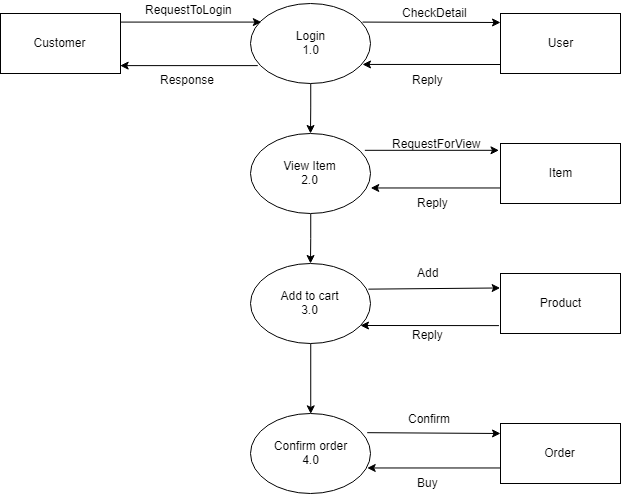

The diagram above was exported from draw.io. Its source (the exported page's mxGraphModel, read from the mxfile embedded in the PNG):
<mxGraphModel dx="988" dy="512" grid="1" gridSize="10" guides="1" tooltips="1" connect="1" arrows="1" fold="1" page="1" pageScale="1" pageWidth="850" pageHeight="1100" math="0" shadow="0">
  <root>
    <mxCell id="0" />
    <mxCell id="1" parent="0" />
    <mxCell id="z37tesh2ZYgy2l-7M3ND-1" value="Customer" style="rounded=0;whiteSpace=wrap;html=1;" vertex="1" parent="1">
      <mxGeometry x="170" y="70" width="120" height="60" as="geometry" />
    </mxCell>
    <mxCell id="z37tesh2ZYgy2l-7M3ND-18" style="edgeStyle=orthogonalEdgeStyle;rounded=0;orthogonalLoop=1;jettySize=auto;html=1;exitX=0.5;exitY=1;exitDx=0;exitDy=0;" edge="1" parent="1" source="z37tesh2ZYgy2l-7M3ND-2" target="z37tesh2ZYgy2l-7M3ND-3">
      <mxGeometry relative="1" as="geometry" />
    </mxCell>
    <mxCell id="z37tesh2ZYgy2l-7M3ND-2" value="Login&lt;br&gt;1.0&lt;br&gt;" style="ellipse;whiteSpace=wrap;html=1;" vertex="1" parent="1">
      <mxGeometry x="420" y="60" width="120" height="80" as="geometry" />
    </mxCell>
    <mxCell id="z37tesh2ZYgy2l-7M3ND-19" style="edgeStyle=orthogonalEdgeStyle;rounded=0;orthogonalLoop=1;jettySize=auto;html=1;exitX=0.5;exitY=1;exitDx=0;exitDy=0;" edge="1" parent="1" source="z37tesh2ZYgy2l-7M3ND-3" target="z37tesh2ZYgy2l-7M3ND-4">
      <mxGeometry relative="1" as="geometry" />
    </mxCell>
    <mxCell id="z37tesh2ZYgy2l-7M3ND-3" value="View Item&lt;br&gt;2.0&lt;br&gt;" style="ellipse;whiteSpace=wrap;html=1;" vertex="1" parent="1">
      <mxGeometry x="420" y="190" width="120" height="80" as="geometry" />
    </mxCell>
    <mxCell id="z37tesh2ZYgy2l-7M3ND-20" style="edgeStyle=orthogonalEdgeStyle;rounded=0;orthogonalLoop=1;jettySize=auto;html=1;exitX=0.5;exitY=1;exitDx=0;exitDy=0;entryX=0.5;entryY=0;entryDx=0;entryDy=0;" edge="1" parent="1" source="z37tesh2ZYgy2l-7M3ND-4" target="z37tesh2ZYgy2l-7M3ND-5">
      <mxGeometry relative="1" as="geometry" />
    </mxCell>
    <mxCell id="z37tesh2ZYgy2l-7M3ND-4" value="Add to cart&lt;br&gt;3.0&lt;br&gt;" style="ellipse;whiteSpace=wrap;html=1;" vertex="1" parent="1">
      <mxGeometry x="420" y="320" width="120" height="80" as="geometry" />
    </mxCell>
    <mxCell id="z37tesh2ZYgy2l-7M3ND-5" value="Confirm order&lt;br&gt;4.0&lt;br&gt;" style="ellipse;whiteSpace=wrap;html=1;" vertex="1" parent="1">
      <mxGeometry x="420" y="470" width="120" height="80" as="geometry" />
    </mxCell>
    <mxCell id="z37tesh2ZYgy2l-7M3ND-6" value="User" style="rounded=0;whiteSpace=wrap;html=1;" vertex="1" parent="1">
      <mxGeometry x="670" y="70" width="120" height="60" as="geometry" />
    </mxCell>
    <mxCell id="z37tesh2ZYgy2l-7M3ND-7" value="Item" style="rounded=0;whiteSpace=wrap;html=1;" vertex="1" parent="1">
      <mxGeometry x="670" y="200" width="120" height="60" as="geometry" />
    </mxCell>
    <mxCell id="z37tesh2ZYgy2l-7M3ND-8" value="Product" style="rounded=0;whiteSpace=wrap;html=1;" vertex="1" parent="1">
      <mxGeometry x="670" y="330" width="120" height="60" as="geometry" />
    </mxCell>
    <mxCell id="z37tesh2ZYgy2l-7M3ND-9" value="" style="endArrow=classic;html=1;entryX=0.092;entryY=0.225;entryDx=0;entryDy=0;entryPerimeter=0;exitX=1;exitY=0.15;exitDx=0;exitDy=0;exitPerimeter=0;" edge="1" parent="1" source="z37tesh2ZYgy2l-7M3ND-1" target="z37tesh2ZYgy2l-7M3ND-2">
      <mxGeometry width="50" height="50" relative="1" as="geometry">
        <mxPoint x="340" y="80" as="sourcePoint" />
        <mxPoint x="390" y="30" as="targetPoint" />
      </mxGeometry>
    </mxCell>
    <mxCell id="z37tesh2ZYgy2l-7M3ND-10" value="" style="endArrow=classic;html=1;exitX=0.058;exitY=0.775;exitDx=0;exitDy=0;exitPerimeter=0;entryX=1;entryY=0.867;entryDx=0;entryDy=0;entryPerimeter=0;" edge="1" parent="1" source="z37tesh2ZYgy2l-7M3ND-2" target="z37tesh2ZYgy2l-7M3ND-1">
      <mxGeometry width="50" height="50" relative="1" as="geometry">
        <mxPoint x="300" y="160" as="sourcePoint" />
        <mxPoint x="350" y="110" as="targetPoint" />
      </mxGeometry>
    </mxCell>
    <mxCell id="z37tesh2ZYgy2l-7M3ND-11" value="RequestToLogin" style="text;html=1;resizable=0;points=[];autosize=1;align=left;verticalAlign=top;spacingTop=-4;" vertex="1" parent="1">
      <mxGeometry x="313" y="57" width="100" height="20" as="geometry" />
    </mxCell>
    <mxCell id="z37tesh2ZYgy2l-7M3ND-12" value="Response" style="text;html=1;resizable=0;points=[];autosize=1;align=left;verticalAlign=top;spacingTop=-4;" vertex="1" parent="1">
      <mxGeometry x="328" y="127" width="70" height="20" as="geometry" />
    </mxCell>
    <mxCell id="z37tesh2ZYgy2l-7M3ND-13" value="" style="endArrow=classic;html=1;exitX=0.933;exitY=0.238;exitDx=0;exitDy=0;exitPerimeter=0;" edge="1" parent="1" source="z37tesh2ZYgy2l-7M3ND-2">
      <mxGeometry width="50" height="50" relative="1" as="geometry">
        <mxPoint x="560" y="90" as="sourcePoint" />
        <mxPoint x="670" y="79" as="targetPoint" />
      </mxGeometry>
    </mxCell>
    <mxCell id="z37tesh2ZYgy2l-7M3ND-14" value="" style="endArrow=classic;html=1;entryX=0.933;entryY=0.763;entryDx=0;entryDy=0;entryPerimeter=0;" edge="1" parent="1" target="z37tesh2ZYgy2l-7M3ND-2">
      <mxGeometry width="50" height="50" relative="1" as="geometry">
        <mxPoint x="670" y="121" as="sourcePoint" />
        <mxPoint x="590" y="130" as="targetPoint" />
      </mxGeometry>
    </mxCell>
    <mxCell id="z37tesh2ZYgy2l-7M3ND-15" value="CheckDetail" style="text;html=1;resizable=0;points=[];autosize=1;align=left;verticalAlign=top;spacingTop=-4;" vertex="1" parent="1">
      <mxGeometry x="570" y="60" width="80" height="20" as="geometry" />
    </mxCell>
    <mxCell id="z37tesh2ZYgy2l-7M3ND-17" value="Reply" style="text;html=1;resizable=0;points=[];autosize=1;align=left;verticalAlign=top;spacingTop=-4;" vertex="1" parent="1">
      <mxGeometry x="580" y="127" width="50" height="20" as="geometry" />
    </mxCell>
    <mxCell id="z37tesh2ZYgy2l-7M3ND-21" value="Order" style="rounded=0;whiteSpace=wrap;html=1;" vertex="1" parent="1">
      <mxGeometry x="670" y="480" width="120" height="60" as="geometry" />
    </mxCell>
    <mxCell id="z37tesh2ZYgy2l-7M3ND-22" value="" style="endArrow=classic;html=1;entryX=-0.017;entryY=0.117;entryDx=0;entryDy=0;exitX=0.95;exitY=0.213;exitDx=0;exitDy=0;exitPerimeter=0;entryPerimeter=0;" edge="1" parent="1" source="z37tesh2ZYgy2l-7M3ND-3" target="z37tesh2ZYgy2l-7M3ND-7">
      <mxGeometry width="50" height="50" relative="1" as="geometry">
        <mxPoint x="550" y="250" as="sourcePoint" />
        <mxPoint x="600" y="200" as="targetPoint" />
      </mxGeometry>
    </mxCell>
    <mxCell id="z37tesh2ZYgy2l-7M3ND-23" value="" style="endArrow=classic;html=1;exitX=0;exitY=0.75;exitDx=0;exitDy=0;entryX=1;entryY=0.688;entryDx=0;entryDy=0;entryPerimeter=0;" edge="1" parent="1" source="z37tesh2ZYgy2l-7M3ND-7" target="z37tesh2ZYgy2l-7M3ND-3">
      <mxGeometry width="50" height="50" relative="1" as="geometry">
        <mxPoint x="530" y="310" as="sourcePoint" />
        <mxPoint x="580" y="260" as="targetPoint" />
      </mxGeometry>
    </mxCell>
    <mxCell id="z37tesh2ZYgy2l-7M3ND-24" value="RequestForView" style="text;html=1;resizable=0;points=[];autosize=1;align=left;verticalAlign=top;spacingTop=-4;" vertex="1" parent="1">
      <mxGeometry x="560" y="191" width="100" height="20" as="geometry" />
    </mxCell>
    <mxCell id="z37tesh2ZYgy2l-7M3ND-26" value="Reply" style="text;html=1;resizable=0;points=[];autosize=1;align=left;verticalAlign=top;spacingTop=-4;" vertex="1" parent="1">
      <mxGeometry x="585" y="250" width="50" height="20" as="geometry" />
    </mxCell>
    <mxCell id="z37tesh2ZYgy2l-7M3ND-27" value="" style="endArrow=classic;html=1;entryX=0;entryY=0.25;entryDx=0;entryDy=0;exitX=0.983;exitY=0.325;exitDx=0;exitDy=0;exitPerimeter=0;" edge="1" parent="1" source="z37tesh2ZYgy2l-7M3ND-4" target="z37tesh2ZYgy2l-7M3ND-8">
      <mxGeometry width="50" height="50" relative="1" as="geometry">
        <mxPoint x="510" y="350" as="sourcePoint" />
        <mxPoint x="560" y="300" as="targetPoint" />
      </mxGeometry>
    </mxCell>
    <mxCell id="z37tesh2ZYgy2l-7M3ND-28" value="" style="endArrow=classic;html=1;exitX=-0.017;exitY=0.867;exitDx=0;exitDy=0;exitPerimeter=0;" edge="1" parent="1" source="z37tesh2ZYgy2l-7M3ND-8">
      <mxGeometry width="50" height="50" relative="1" as="geometry">
        <mxPoint x="510" y="460" as="sourcePoint" />
        <mxPoint x="530" y="382" as="targetPoint" />
      </mxGeometry>
    </mxCell>
    <mxCell id="z37tesh2ZYgy2l-7M3ND-29" value="" style="endArrow=classic;html=1;exitX=0.975;exitY=0.238;exitDx=0;exitDy=0;exitPerimeter=0;" edge="1" parent="1" source="z37tesh2ZYgy2l-7M3ND-5">
      <mxGeometry width="50" height="50" relative="1" as="geometry">
        <mxPoint x="540" y="500" as="sourcePoint" />
        <mxPoint x="670" y="490" as="targetPoint" />
      </mxGeometry>
    </mxCell>
    <mxCell id="z37tesh2ZYgy2l-7M3ND-30" value="" style="endArrow=classic;html=1;exitX=0;exitY=0.75;exitDx=0;exitDy=0;entryX=0.972;entryY=0.677;entryDx=0;entryDy=0;entryPerimeter=0;" edge="1" parent="1" source="z37tesh2ZYgy2l-7M3ND-21" target="z37tesh2ZYgy2l-7M3ND-5">
      <mxGeometry width="50" height="50" relative="1" as="geometry">
        <mxPoint x="490" y="640" as="sourcePoint" />
        <mxPoint x="530" y="530" as="targetPoint" />
      </mxGeometry>
    </mxCell>
    <mxCell id="z37tesh2ZYgy2l-7M3ND-31" value="Add" style="text;html=1;resizable=0;points=[];autosize=1;align=left;verticalAlign=top;spacingTop=-4;" vertex="1" parent="1">
      <mxGeometry x="585" y="320" width="40" height="20" as="geometry" />
    </mxCell>
    <mxCell id="z37tesh2ZYgy2l-7M3ND-32" value="Reply" style="text;html=1;resizable=0;points=[];autosize=1;align=left;verticalAlign=top;spacingTop=-4;" vertex="1" parent="1">
      <mxGeometry x="580" y="382" width="50" height="20" as="geometry" />
    </mxCell>
    <mxCell id="z37tesh2ZYgy2l-7M3ND-33" value="Confirm" style="text;html=1;resizable=0;points=[];autosize=1;align=left;verticalAlign=top;spacingTop=-4;" vertex="1" parent="1">
      <mxGeometry x="576" y="466" width="60" height="20" as="geometry" />
    </mxCell>
    <mxCell id="z37tesh2ZYgy2l-7M3ND-34" value="Buy" style="text;html=1;resizable=0;points=[];autosize=1;align=left;verticalAlign=top;spacingTop=-4;" vertex="1" parent="1">
      <mxGeometry x="585" y="530" width="40" height="20" as="geometry" />
    </mxCell>
  </root>
</mxGraphModel>